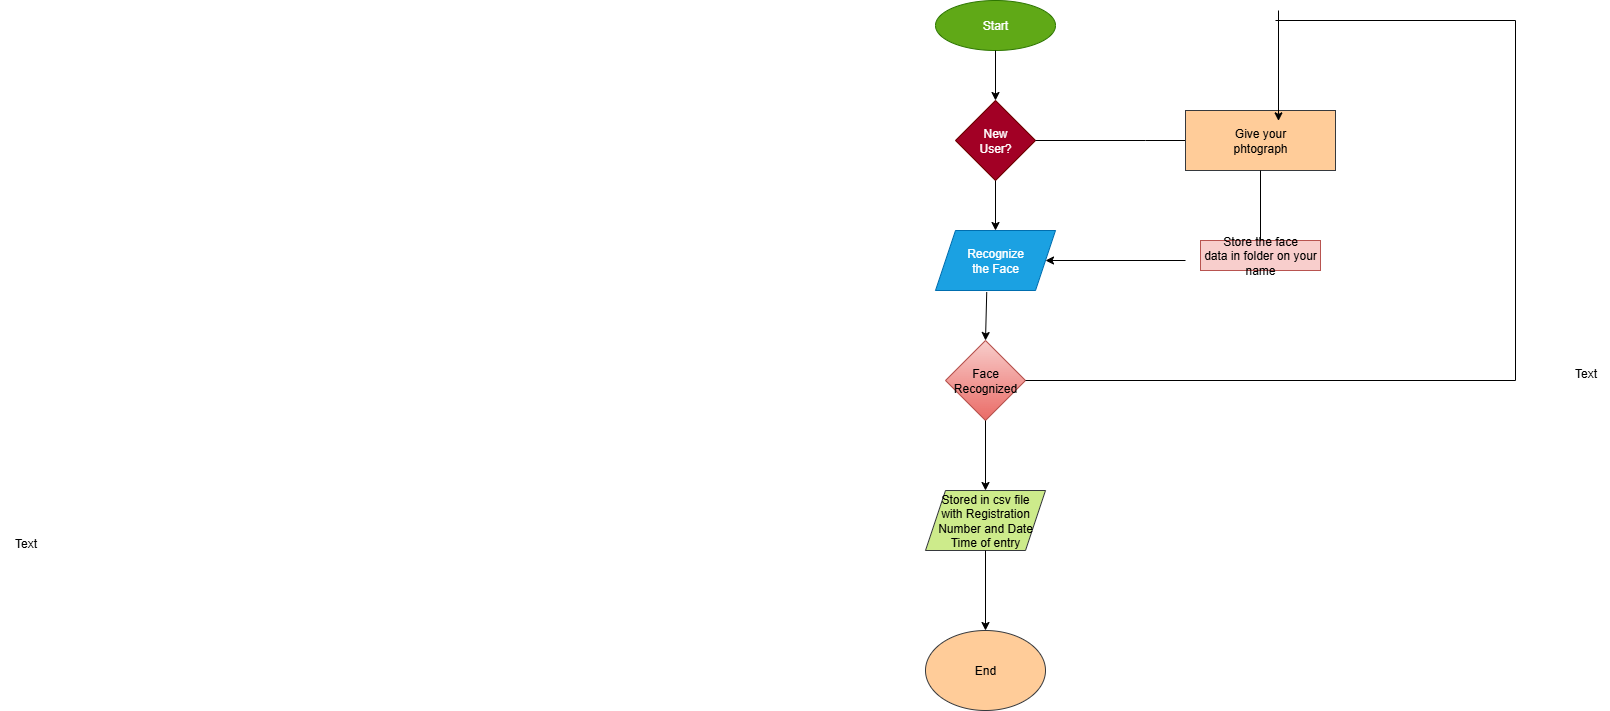

The diagram above was exported from draw.io. Its source (the exported page's mxGraphModel, read from the mxfile embedded in the PNG):
<mxGraphModel dx="2597" dy="927" grid="1" gridSize="10" guides="1" tooltips="1" connect="1" arrows="1" fold="1" page="1" pageScale="1" pageWidth="850" pageHeight="1100" math="0" shadow="0">
  <root>
    <mxCell id="0" />
    <mxCell id="1" parent="0" />
    <mxCell id="W2H679c1fIx1Z67cgZQk-6" value="Start" style="ellipse;whiteSpace=wrap;html=1;fillColor=#60a917;fontColor=#ffffff;strokeColor=#2D7600;" vertex="1" parent="1">
      <mxGeometry x="140" y="60" width="120" height="50" as="geometry" />
    </mxCell>
    <mxCell id="W2H679c1fIx1Z67cgZQk-8" value="" style="endArrow=classic;html=1;rounded=0;exitX=0.5;exitY=1;exitDx=0;exitDy=0;" edge="1" parent="1" source="W2H679c1fIx1Z67cgZQk-6">
      <mxGeometry width="50" height="50" relative="1" as="geometry">
        <mxPoint x="400" y="260" as="sourcePoint" />
        <mxPoint x="200" y="160" as="targetPoint" />
      </mxGeometry>
    </mxCell>
    <mxCell id="W2H679c1fIx1Z67cgZQk-9" value="New&lt;div&gt;User?&lt;/div&gt;" style="rhombus;whiteSpace=wrap;html=1;fillColor=#a20025;fontColor=#ffffff;strokeColor=#6F0000;" vertex="1" parent="1">
      <mxGeometry x="160" y="160" width="80" height="80" as="geometry" />
    </mxCell>
    <mxCell id="W2H679c1fIx1Z67cgZQk-10" value="" style="endArrow=classic;html=1;rounded=0;exitX=0.5;exitY=1;exitDx=0;exitDy=0;" edge="1" parent="1" source="W2H679c1fIx1Z67cgZQk-9">
      <mxGeometry width="50" height="50" relative="1" as="geometry">
        <mxPoint x="400" y="260" as="sourcePoint" />
        <mxPoint x="200" y="290" as="targetPoint" />
      </mxGeometry>
    </mxCell>
    <mxCell id="W2H679c1fIx1Z67cgZQk-11" value="Recognize&lt;div&gt;the Face&lt;/div&gt;" style="shape=parallelogram;perimeter=parallelogramPerimeter;whiteSpace=wrap;html=1;fixedSize=1;fillColor=#1ba1e2;fontColor=#ffffff;strokeColor=#006EAF;" vertex="1" parent="1">
      <mxGeometry x="140" y="290" width="120" height="60" as="geometry" />
    </mxCell>
    <mxCell id="W2H679c1fIx1Z67cgZQk-13" value="" style="endArrow=classic;html=1;rounded=0;exitX=0.427;exitY=1.025;exitDx=0;exitDy=0;exitPerimeter=0;" edge="1" parent="1" source="W2H679c1fIx1Z67cgZQk-11">
      <mxGeometry width="50" height="50" relative="1" as="geometry">
        <mxPoint x="400" y="260" as="sourcePoint" />
        <mxPoint x="190" y="400" as="targetPoint" />
      </mxGeometry>
    </mxCell>
    <mxCell id="W2H679c1fIx1Z67cgZQk-15" value="Face&lt;div&gt;Recognized&lt;/div&gt;" style="rhombus;whiteSpace=wrap;html=1;fillColor=#f8cecc;strokeColor=#b85450;gradientColor=#ea6b66;" vertex="1" parent="1">
      <mxGeometry x="150" y="400" width="80" height="80" as="geometry" />
    </mxCell>
    <mxCell id="W2H679c1fIx1Z67cgZQk-18" value="" style="endArrow=classic;html=1;rounded=0;exitX=0.5;exitY=1;exitDx=0;exitDy=0;" edge="1" parent="1" source="W2H679c1fIx1Z67cgZQk-15">
      <mxGeometry width="50" height="50" relative="1" as="geometry">
        <mxPoint x="490" y="320" as="sourcePoint" />
        <mxPoint x="190" y="550" as="targetPoint" />
      </mxGeometry>
    </mxCell>
    <mxCell id="W2H679c1fIx1Z67cgZQk-19" value="Stored in csv file&lt;div&gt;with Registration&lt;/div&gt;&lt;div&gt;Number and Date Time of entry&lt;/div&gt;" style="shape=parallelogram;perimeter=parallelogramPerimeter;whiteSpace=wrap;html=1;fixedSize=1;fillColor=#cdeb8b;strokeColor=#36393d;" vertex="1" parent="1">
      <mxGeometry x="130" y="550" width="120" height="60" as="geometry" />
    </mxCell>
    <mxCell id="W2H679c1fIx1Z67cgZQk-20" value="" style="endArrow=classic;html=1;rounded=0;exitX=0.5;exitY=1;exitDx=0;exitDy=0;" edge="1" parent="1" source="W2H679c1fIx1Z67cgZQk-19">
      <mxGeometry width="50" height="50" relative="1" as="geometry">
        <mxPoint x="490" y="870" as="sourcePoint" />
        <mxPoint x="190" y="690" as="targetPoint" />
      </mxGeometry>
    </mxCell>
    <mxCell id="W2H679c1fIx1Z67cgZQk-21" value="End" style="ellipse;whiteSpace=wrap;html=1;fillColor=#ffcc99;strokeColor=#36393d;" vertex="1" parent="1">
      <mxGeometry x="130" y="690" width="120" height="80" as="geometry" />
    </mxCell>
    <mxCell id="W2H679c1fIx1Z67cgZQk-22" value="" style="endArrow=none;html=1;rounded=0;exitX=1;exitY=0.5;exitDx=0;exitDy=0;" edge="1" parent="1" source="W2H679c1fIx1Z67cgZQk-9" target="W2H679c1fIx1Z67cgZQk-23">
      <mxGeometry width="50" height="50" relative="1" as="geometry">
        <mxPoint x="580" y="480" as="sourcePoint" />
        <mxPoint x="390" y="85" as="targetPoint" />
        <Array as="points">
          <mxPoint x="350" y="200" />
        </Array>
      </mxGeometry>
    </mxCell>
    <mxCell id="W2H679c1fIx1Z67cgZQk-23" value="Give your&lt;div&gt;phtograph&lt;/div&gt;" style="rounded=0;whiteSpace=wrap;html=1;fillColor=#ffcc99;strokeColor=#36393d;" vertex="1" parent="1">
      <mxGeometry x="390" y="170" width="150" height="60" as="geometry" />
    </mxCell>
    <mxCell id="W2H679c1fIx1Z67cgZQk-26" value="" style="endArrow=classic;html=1;rounded=0;entryX=1;entryY=0.5;entryDx=0;entryDy=0;" edge="1" parent="1" target="W2H679c1fIx1Z67cgZQk-11">
      <mxGeometry width="50" height="50" relative="1" as="geometry">
        <mxPoint x="390" y="320" as="sourcePoint" />
        <mxPoint x="630" y="430" as="targetPoint" />
      </mxGeometry>
    </mxCell>
    <mxCell id="W2H679c1fIx1Z67cgZQk-27" value="Store the face&lt;div&gt;data in folder on your name&lt;/div&gt;" style="rounded=0;whiteSpace=wrap;html=1;fillColor=#f8cecc;strokeColor=#b85450;" vertex="1" parent="1">
      <mxGeometry x="405" y="300" width="120" height="30" as="geometry" />
    </mxCell>
    <mxCell id="W2H679c1fIx1Z67cgZQk-28" value="" style="endArrow=none;html=1;rounded=0;exitX=0.5;exitY=1;exitDx=0;exitDy=0;entryX=0.5;entryY=0;entryDx=0;entryDy=0;" edge="1" parent="1" source="W2H679c1fIx1Z67cgZQk-23" target="W2H679c1fIx1Z67cgZQk-27">
      <mxGeometry width="50" height="50" relative="1" as="geometry">
        <mxPoint x="580" y="480" as="sourcePoint" />
        <mxPoint x="630" y="430" as="targetPoint" />
      </mxGeometry>
    </mxCell>
    <mxCell id="W2H679c1fIx1Z67cgZQk-30" value="Text" style="text;html=1;align=center;verticalAlign=middle;resizable=0;points=[];autosize=1;strokeColor=none;fillColor=none;" vertex="1" parent="1">
      <mxGeometry x="765" y="418" width="50" height="30" as="geometry" />
    </mxCell>
    <mxCell id="W2H679c1fIx1Z67cgZQk-31" value="Text" style="text;html=1;align=center;verticalAlign=middle;resizable=0;points=[];autosize=1;strokeColor=none;fillColor=none;" vertex="1" parent="1">
      <mxGeometry x="-795" y="588" width="50" height="30" as="geometry" />
    </mxCell>
    <mxCell id="W2H679c1fIx1Z67cgZQk-32" value="" style="endArrow=none;html=1;rounded=0;entryX=1;entryY=0.5;entryDx=0;entryDy=0;" edge="1" parent="1" target="W2H679c1fIx1Z67cgZQk-15">
      <mxGeometry width="50" height="50" relative="1" as="geometry">
        <mxPoint x="720" y="440" as="sourcePoint" />
        <mxPoint x="160" y="670" as="targetPoint" />
      </mxGeometry>
    </mxCell>
    <mxCell id="W2H679c1fIx1Z67cgZQk-33" value="" style="endArrow=none;html=1;rounded=0;" edge="1" parent="1">
      <mxGeometry width="50" height="50" relative="1" as="geometry">
        <mxPoint x="720" y="80" as="sourcePoint" />
        <mxPoint x="720" y="440" as="targetPoint" />
      </mxGeometry>
    </mxCell>
    <mxCell id="W2H679c1fIx1Z67cgZQk-34" value="" style="endArrow=none;html=1;rounded=0;" edge="1" parent="1">
      <mxGeometry width="50" height="50" relative="1" as="geometry">
        <mxPoint x="480" y="80" as="sourcePoint" />
        <mxPoint x="720" y="80" as="targetPoint" />
      </mxGeometry>
    </mxCell>
    <mxCell id="W2H679c1fIx1Z67cgZQk-35" value="" style="endArrow=classic;html=1;rounded=0;entryX=0.62;entryY=0.173;entryDx=0;entryDy=0;entryPerimeter=0;" edge="1" parent="1" target="W2H679c1fIx1Z67cgZQk-23">
      <mxGeometry width="50" height="50" relative="1" as="geometry">
        <mxPoint x="483" y="70" as="sourcePoint" />
        <mxPoint x="670" y="140" as="targetPoint" />
      </mxGeometry>
    </mxCell>
  </root>
</mxGraphModel>